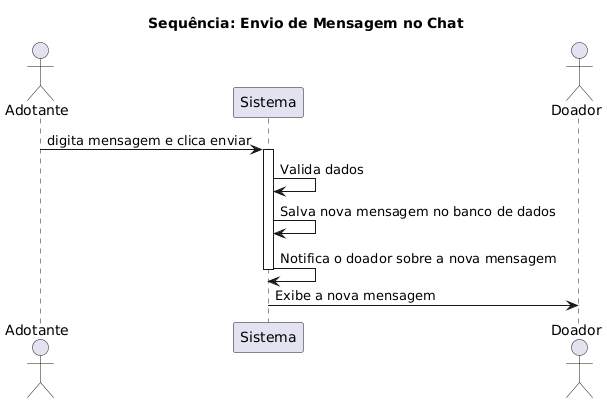

The diagram above was rendered by PlantUML. Its source (embedded in the PNG):
@startuml
title Sequência: Envio de Mensagem no Chat

actor "Adotante" as adotante
participant "Sistema" as sistema
actor "Doador" as doador

adotante -> sistema: digita mensagem e clica enviar
activate sistema
sistema -> sistema: Valida dados
sistema -> sistema: Salva nova mensagem no banco de dados
sistema -> sistema: Notifica o doador sobre a nova mensagem
deactivate sistema

sistema -> doador: Exibe a nova mensagem
@enduml